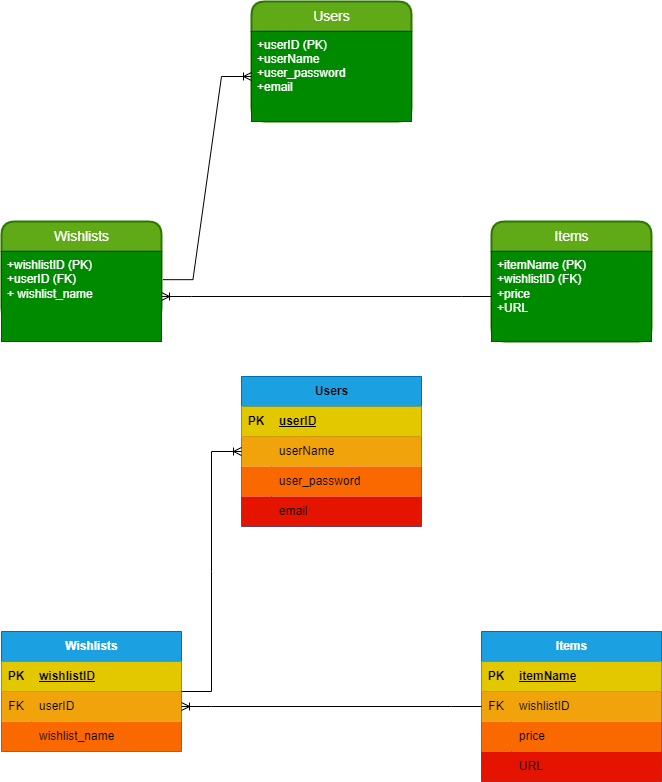

The diagram above was exported from draw.io. Its source (the exported page's mxGraphModel, read from the mxfile embedded in the PNG):
<mxGraphModel dx="1053" dy="730" grid="1" gridSize="10" guides="1" tooltips="1" connect="1" arrows="1" fold="1" page="1" pageScale="1" pageWidth="827" pageHeight="1169" math="0" shadow="0">
  <root>
    <mxCell id="0" />
    <mxCell id="1" parent="0" />
    <mxCell id="12" value="Users" style="swimlane;childLayout=stackLayout;horizontal=1;startSize=30;horizontalStack=0;rounded=1;fontSize=14;fontStyle=0;strokeWidth=2;resizeParent=0;resizeLast=1;shadow=0;dashed=0;align=center;labelBackgroundColor=#00000;fontColor=#ffffff;labelBorderColor=none;html=1;fillColor=#60a917;strokeColor=#2D7600;" vertex="1" parent="1">
      <mxGeometry x="320" y="60" width="160" height="120" as="geometry">
        <mxRectangle x="290" y="140" width="70" height="30" as="alternateBounds" />
      </mxGeometry>
    </mxCell>
    <mxCell id="13" value="+userID (PK)&#10;+userName&#10;+user_password&#10;+email" style="align=left;strokeColor=#005700;fillColor=#008a00;spacingLeft=4;fontSize=12;verticalAlign=top;resizable=0;rotatable=0;part=1;labelBackgroundColor=none;fontColor=#ffffff;rotation=0;" vertex="1" parent="12">
      <mxGeometry y="30" width="160" height="90" as="geometry">
        <mxPoint as="offset" />
      </mxGeometry>
    </mxCell>
    <mxCell id="17" value="Wishlists" style="swimlane;childLayout=stackLayout;horizontal=1;startSize=30;horizontalStack=0;rounded=1;fontSize=14;fontStyle=0;strokeWidth=2;resizeParent=0;resizeLast=1;shadow=0;dashed=0;align=center;labelBackgroundColor=#00000;fontColor=#ffffff;labelBorderColor=none;html=1;fillColor=#60a917;strokeColor=#2D7600;" vertex="1" parent="1">
      <mxGeometry x="70" y="280" width="160" height="100" as="geometry">
        <mxRectangle x="290" y="140" width="70" height="30" as="alternateBounds" />
      </mxGeometry>
    </mxCell>
    <mxCell id="18" value="+wishlistID (PK)&lt;br&gt;+userID (FK)&lt;br&gt;+ wishlist_name" style="align=left;strokeColor=#005700;fillColor=#008a00;spacingLeft=4;fontSize=12;verticalAlign=top;resizable=0;rotatable=0;part=1;labelBackgroundColor=none;fontColor=#ffffff;rotation=0;labelBorderColor=none;html=1;" vertex="1" parent="17">
      <mxGeometry y="30" width="160" height="90" as="geometry">
        <mxPoint as="offset" />
      </mxGeometry>
    </mxCell>
    <mxCell id="19" value="" style="align=left;strokeColor=#005700;fillColor=#008a00;spacingLeft=4;fontSize=12;verticalAlign=top;resizable=0;rotatable=0;part=1;labelBackgroundColor=none;fontColor=#ffffff;rotation=0;labelBorderColor=none;html=1;" vertex="1" parent="17">
      <mxGeometry y="120" width="160" height="-20" as="geometry">
        <mxPoint as="offset" />
      </mxGeometry>
    </mxCell>
    <mxCell id="20" value="Items" style="swimlane;childLayout=stackLayout;horizontal=1;startSize=30;horizontalStack=0;rounded=1;fontSize=14;fontStyle=0;strokeWidth=2;resizeParent=0;resizeLast=1;shadow=0;dashed=0;align=center;labelBackgroundColor=#00000;fontColor=#ffffff;labelBorderColor=none;html=1;fillColor=#60a917;strokeColor=#2D7600;" vertex="1" parent="1">
      <mxGeometry x="560" y="280" width="160" height="120" as="geometry">
        <mxRectangle x="290" y="140" width="70" height="30" as="alternateBounds" />
      </mxGeometry>
    </mxCell>
    <mxCell id="21" value="+itemName (PK)&lt;br&gt;+wishlistID (FK)&lt;br&gt;+price&lt;br&gt;+URL" style="align=left;strokeColor=#005700;fillColor=#008a00;spacingLeft=4;fontSize=12;verticalAlign=top;resizable=0;rotatable=0;part=1;labelBackgroundColor=none;fontColor=#ffffff;rotation=0;labelBorderColor=none;html=1;" vertex="1" parent="20">
      <mxGeometry y="30" width="160" height="90" as="geometry">
        <mxPoint as="offset" />
      </mxGeometry>
    </mxCell>
    <mxCell id="22" value="" style="align=left;strokeColor=#005700;fillColor=#008a00;spacingLeft=4;fontSize=12;verticalAlign=top;resizable=0;rotatable=0;part=1;labelBackgroundColor=none;fontColor=#ffffff;rotation=0;labelBorderColor=none;html=1;" vertex="1" parent="20">
      <mxGeometry y="120" width="160" as="geometry">
        <mxPoint as="offset" />
      </mxGeometry>
    </mxCell>
    <mxCell id="23" value="&lt;font color=&quot;#000000&quot;&gt;Users&lt;/font&gt;" style="shape=table;startSize=30;container=1;collapsible=1;childLayout=tableLayout;fixedRows=1;rowLines=0;fontStyle=1;align=center;resizeLast=1;labelBackgroundColor=none;labelBorderColor=none;fontColor=#ffffff;html=1;fillColor=#1ba1e2;strokeColor=#006EAF;" vertex="1" parent="1">
      <mxGeometry x="310" y="435" width="180" height="150" as="geometry" />
    </mxCell>
    <mxCell id="24" value="" style="shape=tableRow;horizontal=0;startSize=0;swimlaneHead=0;swimlaneBody=0;fillColor=#e3c800;collapsible=0;dropTarget=0;points=[[0,0.5],[1,0.5]];portConstraint=eastwest;top=0;left=0;right=0;bottom=1;labelBackgroundColor=none;labelBorderColor=none;fontColor=#000000;html=1;strokeColor=#B09500;" vertex="1" parent="23">
      <mxGeometry y="30" width="180" height="30" as="geometry" />
    </mxCell>
    <mxCell id="25" value="PK" style="shape=partialRectangle;connectable=0;fillColor=none;top=0;left=0;bottom=0;right=0;fontStyle=1;overflow=hidden;labelBackgroundColor=none;labelBorderColor=none;fontColor=#000000;html=1;" vertex="1" parent="24">
      <mxGeometry width="30" height="30" as="geometry">
        <mxRectangle width="30" height="30" as="alternateBounds" />
      </mxGeometry>
    </mxCell>
    <mxCell id="26" value="userID" style="shape=partialRectangle;connectable=0;fillColor=none;top=0;left=0;bottom=0;right=0;align=left;spacingLeft=6;fontStyle=5;overflow=hidden;labelBackgroundColor=none;labelBorderColor=none;fontColor=#000000;html=1;" vertex="1" parent="24">
      <mxGeometry x="30" width="150" height="30" as="geometry">
        <mxRectangle width="150" height="30" as="alternateBounds" />
      </mxGeometry>
    </mxCell>
    <mxCell id="27" value="" style="shape=tableRow;horizontal=0;startSize=0;swimlaneHead=0;swimlaneBody=0;fillColor=#f0a30a;collapsible=0;dropTarget=0;points=[[0,0.5],[1,0.5]];portConstraint=eastwest;top=0;left=0;right=0;bottom=0;labelBackgroundColor=none;labelBorderColor=none;fontColor=#000000;html=1;strokeColor=#BD7000;" vertex="1" parent="23">
      <mxGeometry y="60" width="180" height="30" as="geometry" />
    </mxCell>
    <mxCell id="28" value="" style="shape=partialRectangle;connectable=0;fillColor=none;top=0;left=0;bottom=0;right=0;editable=1;overflow=hidden;labelBackgroundColor=none;labelBorderColor=none;fontColor=#000000;html=1;" vertex="1" parent="27">
      <mxGeometry width="30" height="30" as="geometry">
        <mxRectangle width="30" height="30" as="alternateBounds" />
      </mxGeometry>
    </mxCell>
    <mxCell id="29" value="userName" style="shape=partialRectangle;connectable=0;fillColor=none;top=0;left=0;bottom=0;right=0;align=left;spacingLeft=6;overflow=hidden;labelBackgroundColor=none;labelBorderColor=none;fontColor=#000000;html=1;" vertex="1" parent="27">
      <mxGeometry x="30" width="150" height="30" as="geometry">
        <mxRectangle width="150" height="30" as="alternateBounds" />
      </mxGeometry>
    </mxCell>
    <mxCell id="30" value="" style="shape=tableRow;horizontal=0;startSize=0;swimlaneHead=0;swimlaneBody=0;fillColor=#fa6800;collapsible=0;dropTarget=0;points=[[0,0.5],[1,0.5]];portConstraint=eastwest;top=0;left=0;right=0;bottom=0;labelBackgroundColor=none;labelBorderColor=none;fontColor=#000000;html=1;strokeColor=#C73500;" vertex="1" parent="23">
      <mxGeometry y="90" width="180" height="30" as="geometry" />
    </mxCell>
    <mxCell id="31" value="" style="shape=partialRectangle;connectable=0;fillColor=none;top=0;left=0;bottom=0;right=0;editable=1;overflow=hidden;labelBackgroundColor=none;labelBorderColor=none;fontColor=#000000;html=1;" vertex="1" parent="30">
      <mxGeometry width="30" height="30" as="geometry">
        <mxRectangle width="30" height="30" as="alternateBounds" />
      </mxGeometry>
    </mxCell>
    <mxCell id="32" value="user_password" style="shape=partialRectangle;connectable=0;fillColor=none;top=0;left=0;bottom=0;right=0;align=left;spacingLeft=6;overflow=hidden;labelBackgroundColor=none;labelBorderColor=none;fontColor=#000000;html=1;" vertex="1" parent="30">
      <mxGeometry x="30" width="150" height="30" as="geometry">
        <mxRectangle width="150" height="30" as="alternateBounds" />
      </mxGeometry>
    </mxCell>
    <mxCell id="33" value="" style="shape=tableRow;horizontal=0;startSize=0;swimlaneHead=0;swimlaneBody=0;fillColor=#e51400;collapsible=0;dropTarget=0;points=[[0,0.5],[1,0.5]];portConstraint=eastwest;top=0;left=0;right=0;bottom=0;labelBackgroundColor=none;labelBorderColor=none;fontColor=#ffffff;html=1;strokeColor=#B20000;" vertex="1" parent="23">
      <mxGeometry y="120" width="180" height="30" as="geometry" />
    </mxCell>
    <mxCell id="34" value="" style="shape=partialRectangle;connectable=0;fillColor=none;top=0;left=0;bottom=0;right=0;editable=1;overflow=hidden;labelBackgroundColor=none;labelBorderColor=none;fontColor=#000000;html=1;" vertex="1" parent="33">
      <mxGeometry width="30" height="30" as="geometry">
        <mxRectangle width="30" height="30" as="alternateBounds" />
      </mxGeometry>
    </mxCell>
    <mxCell id="35" value="email" style="shape=partialRectangle;connectable=0;fillColor=none;top=0;left=0;bottom=0;right=0;align=left;spacingLeft=6;overflow=hidden;labelBackgroundColor=none;labelBorderColor=none;fontColor=#000000;html=1;" vertex="1" parent="33">
      <mxGeometry x="30" width="150" height="30" as="geometry">
        <mxRectangle width="150" height="30" as="alternateBounds" />
      </mxGeometry>
    </mxCell>
    <mxCell id="37" value="&lt;font color=&quot;#ffffff&quot;&gt;Wishlists&lt;/font&gt;" style="shape=table;startSize=30;container=1;collapsible=1;childLayout=tableLayout;fixedRows=1;rowLines=0;fontStyle=1;align=center;resizeLast=1;labelBackgroundColor=none;labelBorderColor=none;fontColor=#ffffff;html=1;fillColor=#1ba1e2;strokeColor=#006EAF;" vertex="1" parent="1">
      <mxGeometry x="70" y="690" width="180" height="120" as="geometry" />
    </mxCell>
    <mxCell id="38" value="" style="shape=tableRow;horizontal=0;startSize=0;swimlaneHead=0;swimlaneBody=0;fillColor=#e3c800;collapsible=0;dropTarget=0;points=[[0,0.5],[1,0.5]];portConstraint=eastwest;top=0;left=0;right=0;bottom=1;labelBackgroundColor=none;labelBorderColor=none;fontColor=#000000;html=1;strokeColor=#B09500;" vertex="1" parent="37">
      <mxGeometry y="30" width="180" height="30" as="geometry" />
    </mxCell>
    <mxCell id="39" value="PK" style="shape=partialRectangle;connectable=0;fillColor=none;top=0;left=0;bottom=0;right=0;fontStyle=1;overflow=hidden;labelBackgroundColor=none;labelBorderColor=none;fontColor=#000000;html=1;" vertex="1" parent="38">
      <mxGeometry width="30" height="30" as="geometry">
        <mxRectangle width="30" height="30" as="alternateBounds" />
      </mxGeometry>
    </mxCell>
    <mxCell id="40" value="wishlistID" style="shape=partialRectangle;connectable=0;fillColor=none;top=0;left=0;bottom=0;right=0;align=left;spacingLeft=6;fontStyle=5;overflow=hidden;labelBackgroundColor=none;labelBorderColor=none;fontColor=#000000;html=1;" vertex="1" parent="38">
      <mxGeometry x="30" width="150" height="30" as="geometry">
        <mxRectangle width="150" height="30" as="alternateBounds" />
      </mxGeometry>
    </mxCell>
    <mxCell id="41" value="" style="shape=tableRow;horizontal=0;startSize=0;swimlaneHead=0;swimlaneBody=0;fillColor=#f0a30a;collapsible=0;dropTarget=0;points=[[0,0.5],[1,0.5]];portConstraint=eastwest;top=0;left=0;right=0;bottom=0;labelBackgroundColor=none;labelBorderColor=none;fontColor=#000000;html=1;strokeColor=#BD7000;" vertex="1" parent="37">
      <mxGeometry y="60" width="180" height="30" as="geometry" />
    </mxCell>
    <mxCell id="42" value="FK" style="shape=partialRectangle;connectable=0;fillColor=none;top=0;left=0;bottom=0;right=0;editable=1;overflow=hidden;labelBackgroundColor=none;labelBorderColor=none;fontColor=#000000;html=1;" vertex="1" parent="41">
      <mxGeometry width="30" height="30" as="geometry">
        <mxRectangle width="30" height="30" as="alternateBounds" />
      </mxGeometry>
    </mxCell>
    <mxCell id="43" value="userID" style="shape=partialRectangle;connectable=0;fillColor=none;top=0;left=0;bottom=0;right=0;align=left;spacingLeft=6;overflow=hidden;labelBackgroundColor=none;labelBorderColor=none;fontColor=#000000;html=1;" vertex="1" parent="41">
      <mxGeometry x="30" width="150" height="30" as="geometry">
        <mxRectangle width="150" height="30" as="alternateBounds" />
      </mxGeometry>
    </mxCell>
    <mxCell id="44" value="" style="shape=tableRow;horizontal=0;startSize=0;swimlaneHead=0;swimlaneBody=0;fillColor=#fa6800;collapsible=0;dropTarget=0;points=[[0,0.5],[1,0.5]];portConstraint=eastwest;top=0;left=0;right=0;bottom=0;labelBackgroundColor=none;labelBorderColor=none;fontColor=#000000;html=1;strokeColor=#C73500;" vertex="1" parent="37">
      <mxGeometry y="90" width="180" height="30" as="geometry" />
    </mxCell>
    <mxCell id="45" value="" style="shape=partialRectangle;connectable=0;fillColor=none;top=0;left=0;bottom=0;right=0;editable=1;overflow=hidden;labelBackgroundColor=none;labelBorderColor=none;fontColor=#000000;html=1;" vertex="1" parent="44">
      <mxGeometry width="30" height="30" as="geometry">
        <mxRectangle width="30" height="30" as="alternateBounds" />
      </mxGeometry>
    </mxCell>
    <mxCell id="46" value="wishlist_name" style="shape=partialRectangle;connectable=0;fillColor=none;top=0;left=0;bottom=0;right=0;align=left;spacingLeft=6;overflow=hidden;labelBackgroundColor=none;labelBorderColor=none;fontColor=#000000;html=1;" vertex="1" parent="44">
      <mxGeometry x="30" width="150" height="30" as="geometry">
        <mxRectangle width="150" height="30" as="alternateBounds" />
      </mxGeometry>
    </mxCell>
    <mxCell id="50" value="Items" style="shape=table;startSize=30;container=1;collapsible=1;childLayout=tableLayout;fixedRows=1;rowLines=0;fontStyle=1;align=center;resizeLast=1;labelBackgroundColor=none;labelBorderColor=none;fontColor=#ffffff;html=1;fillColor=#1ba1e2;strokeColor=#006EAF;" vertex="1" parent="1">
      <mxGeometry x="550" y="690" width="180" height="150" as="geometry" />
    </mxCell>
    <mxCell id="51" value="" style="shape=tableRow;horizontal=0;startSize=0;swimlaneHead=0;swimlaneBody=0;fillColor=#e3c800;collapsible=0;dropTarget=0;points=[[0,0.5],[1,0.5]];portConstraint=eastwest;top=0;left=0;right=0;bottom=1;labelBackgroundColor=none;labelBorderColor=none;fontColor=#000000;html=1;strokeColor=#B09500;" vertex="1" parent="50">
      <mxGeometry y="30" width="180" height="30" as="geometry" />
    </mxCell>
    <mxCell id="52" value="PK" style="shape=partialRectangle;connectable=0;fillColor=none;top=0;left=0;bottom=0;right=0;fontStyle=1;overflow=hidden;labelBackgroundColor=none;labelBorderColor=none;fontColor=#000000;html=1;" vertex="1" parent="51">
      <mxGeometry width="30" height="30" as="geometry">
        <mxRectangle width="30" height="30" as="alternateBounds" />
      </mxGeometry>
    </mxCell>
    <mxCell id="53" value="itemName" style="shape=partialRectangle;connectable=0;fillColor=none;top=0;left=0;bottom=0;right=0;align=left;spacingLeft=6;fontStyle=5;overflow=hidden;labelBackgroundColor=none;labelBorderColor=none;fontColor=#000000;html=1;" vertex="1" parent="51">
      <mxGeometry x="30" width="150" height="30" as="geometry">
        <mxRectangle width="150" height="30" as="alternateBounds" />
      </mxGeometry>
    </mxCell>
    <mxCell id="54" value="" style="shape=tableRow;horizontal=0;startSize=0;swimlaneHead=0;swimlaneBody=0;fillColor=#f0a30a;collapsible=0;dropTarget=0;points=[[0,0.5],[1,0.5]];portConstraint=eastwest;top=0;left=0;right=0;bottom=0;labelBackgroundColor=none;labelBorderColor=none;fontColor=#000000;html=1;strokeColor=#BD7000;" vertex="1" parent="50">
      <mxGeometry y="60" width="180" height="30" as="geometry" />
    </mxCell>
    <mxCell id="55" value="FK" style="shape=partialRectangle;connectable=0;fillColor=none;top=0;left=0;bottom=0;right=0;editable=1;overflow=hidden;labelBackgroundColor=none;labelBorderColor=none;fontColor=#000000;html=1;" vertex="1" parent="54">
      <mxGeometry width="30" height="30" as="geometry">
        <mxRectangle width="30" height="30" as="alternateBounds" />
      </mxGeometry>
    </mxCell>
    <mxCell id="56" value="wishlistID" style="shape=partialRectangle;connectable=0;fillColor=none;top=0;left=0;bottom=0;right=0;align=left;spacingLeft=6;overflow=hidden;labelBackgroundColor=none;labelBorderColor=none;fontColor=#000000;html=1;" vertex="1" parent="54">
      <mxGeometry x="30" width="150" height="30" as="geometry">
        <mxRectangle width="150" height="30" as="alternateBounds" />
      </mxGeometry>
    </mxCell>
    <mxCell id="57" value="" style="shape=tableRow;horizontal=0;startSize=0;swimlaneHead=0;swimlaneBody=0;fillColor=#fa6800;collapsible=0;dropTarget=0;points=[[0,0.5],[1,0.5]];portConstraint=eastwest;top=0;left=0;right=0;bottom=0;labelBackgroundColor=none;labelBorderColor=none;fontColor=#000000;html=1;strokeColor=#C73500;" vertex="1" parent="50">
      <mxGeometry y="90" width="180" height="30" as="geometry" />
    </mxCell>
    <mxCell id="58" value="" style="shape=partialRectangle;connectable=0;fillColor=none;top=0;left=0;bottom=0;right=0;editable=1;overflow=hidden;labelBackgroundColor=none;labelBorderColor=none;fontColor=#000000;html=1;" vertex="1" parent="57">
      <mxGeometry width="30" height="30" as="geometry">
        <mxRectangle width="30" height="30" as="alternateBounds" />
      </mxGeometry>
    </mxCell>
    <mxCell id="59" value="price" style="shape=partialRectangle;connectable=0;fillColor=none;top=0;left=0;bottom=0;right=0;align=left;spacingLeft=6;overflow=hidden;labelBackgroundColor=none;labelBorderColor=none;fontColor=#000000;html=1;" vertex="1" parent="57">
      <mxGeometry x="30" width="150" height="30" as="geometry">
        <mxRectangle width="150" height="30" as="alternateBounds" />
      </mxGeometry>
    </mxCell>
    <mxCell id="60" value="" style="shape=tableRow;horizontal=0;startSize=0;swimlaneHead=0;swimlaneBody=0;fillColor=#e51400;collapsible=0;dropTarget=0;points=[[0,0.5],[1,0.5]];portConstraint=eastwest;top=0;left=0;right=0;bottom=0;labelBackgroundColor=none;labelBorderColor=none;fontColor=#ffffff;html=1;strokeColor=#B20000;" vertex="1" parent="50">
      <mxGeometry y="120" width="180" height="30" as="geometry" />
    </mxCell>
    <mxCell id="61" value="" style="shape=partialRectangle;connectable=0;fillColor=none;top=0;left=0;bottom=0;right=0;editable=1;overflow=hidden;labelBackgroundColor=none;labelBorderColor=none;fontColor=#000000;html=1;" vertex="1" parent="60">
      <mxGeometry width="30" height="30" as="geometry">
        <mxRectangle width="30" height="30" as="alternateBounds" />
      </mxGeometry>
    </mxCell>
    <mxCell id="62" value="URL" style="shape=partialRectangle;connectable=0;fillColor=none;top=0;left=0;bottom=0;right=0;align=left;spacingLeft=6;overflow=hidden;labelBackgroundColor=none;labelBorderColor=none;fontColor=#000000;html=1;" vertex="1" parent="60">
      <mxGeometry x="30" width="150" height="30" as="geometry">
        <mxRectangle width="150" height="30" as="alternateBounds" />
      </mxGeometry>
    </mxCell>
    <mxCell id="64" value="" style="edgeStyle=entityRelationEdgeStyle;fontSize=12;html=1;endArrow=ERoneToMany;rounded=0;fontColor=#FFFFFF;entryX=1;entryY=0.5;entryDx=0;entryDy=0;" edge="1" parent="1" source="50" target="41">
      <mxGeometry width="100" height="100" relative="1" as="geometry">
        <mxPoint x="490" y="640" as="sourcePoint" />
        <mxPoint x="590" y="540" as="targetPoint" />
      </mxGeometry>
    </mxCell>
    <mxCell id="65" value="" style="edgeStyle=entityRelationEdgeStyle;fontSize=12;html=1;endArrow=ERoneToMany;rounded=0;fontColor=#FFFFFF;" edge="1" parent="1" source="37" target="23">
      <mxGeometry width="100" height="100" relative="1" as="geometry">
        <mxPoint x="270" y="730" as="sourcePoint" />
        <mxPoint x="390" y="620" as="targetPoint" />
      </mxGeometry>
    </mxCell>
    <mxCell id="66" value="" style="edgeStyle=entityRelationEdgeStyle;fontSize=12;html=1;endArrow=ERoneToMany;rounded=0;fontColor=#FFFFFF;exitX=1.009;exitY=0.313;exitDx=0;exitDy=0;exitPerimeter=0;" edge="1" parent="1" source="18" target="13">
      <mxGeometry width="100" height="100" relative="1" as="geometry">
        <mxPoint x="380" y="360" as="sourcePoint" />
        <mxPoint x="480" y="260" as="targetPoint" />
      </mxGeometry>
    </mxCell>
    <mxCell id="67" value="" style="edgeStyle=entityRelationEdgeStyle;fontSize=12;html=1;endArrow=ERoneToMany;rounded=0;fontColor=#FFFFFF;" edge="1" parent="1" source="21" target="18">
      <mxGeometry width="100" height="100" relative="1" as="geometry">
        <mxPoint x="380" y="360" as="sourcePoint" />
        <mxPoint x="480" y="260" as="targetPoint" />
      </mxGeometry>
    </mxCell>
  </root>
</mxGraphModel>